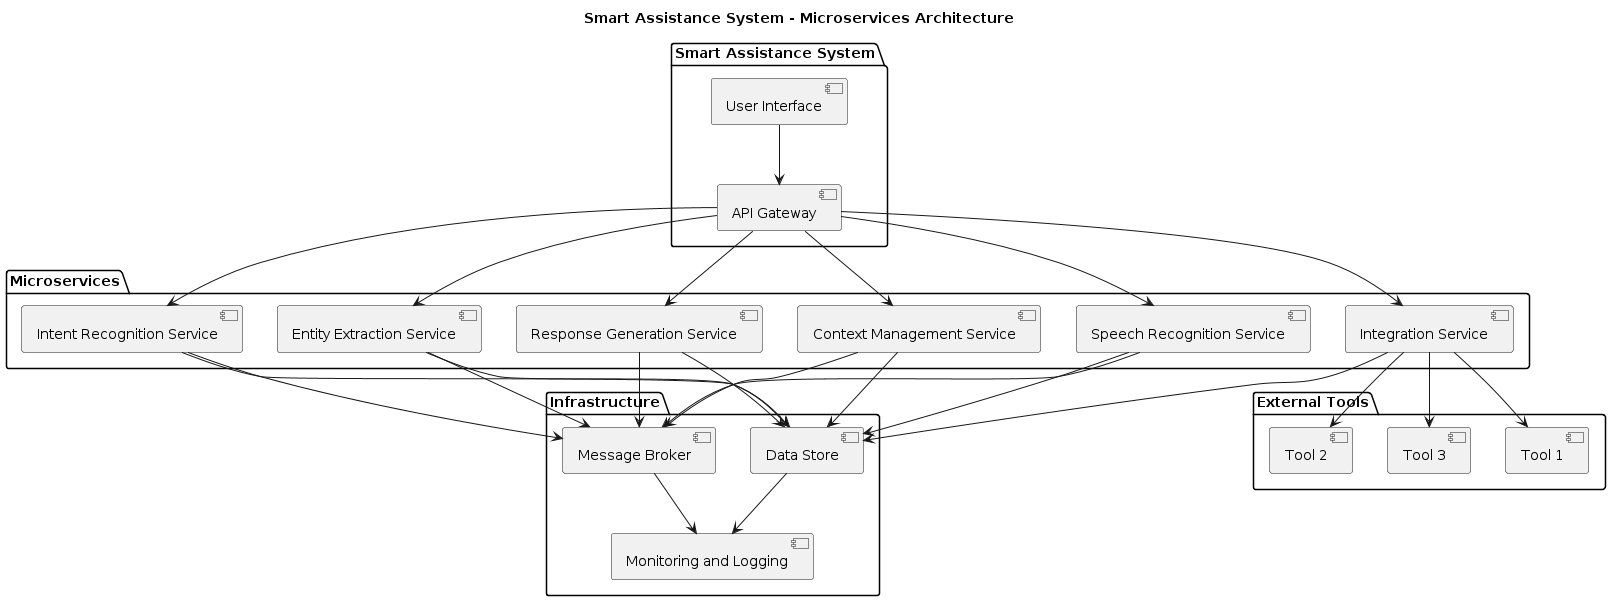

The diagram above was rendered by PlantUML. Its source (embedded in the PNG):
@startuml
title Smart Assistance System - Microservices Architecture

package "Smart Assistance System" {
    [API Gateway] 
    [User Interface] --> [API Gateway]
}

package "Microservices" {
    [Speech Recognition Service]
    [Intent Recognition Service]
    [Entity Extraction Service]
    [Response Generation Service]
    [Context Management Service]
    [Integration Service]
}

package "External Tools" {
    [Tool 1]
    [Tool 2]
    [Tool 3]
}

package "Infrastructure" {
    [Message Broker]
    [Data Store]
    [Monitoring and Logging]
}

[API Gateway] --> [Speech Recognition Service]
[API Gateway] --> [Intent Recognition Service]
[API Gateway] --> [Entity Extraction Service]
[API Gateway] --> [Response Generation Service]
[API Gateway] --> [Context Management Service]
[API Gateway] --> [Integration Service]

[Speech Recognition Service] --> [Message Broker]
[Intent Recognition Service] --> [Message Broker]
[Entity Extraction Service] --> [Message Broker]
[Response Generation Service] --> [Message Broker]
[Context Management Service] --> [Message Broker]

[Speech Recognition Service] --> [Data Store]
[Intent Recognition Service] --> [Data Store]
[Entity Extraction Service] --> [Data Store]
[Response Generation Service] --> [Data Store]
[Context Management Service] --> [Data Store]
[Integration Service] --> [Data Store]

[Integration Service] --> [Tool 1]
[Integration Service] --> [Tool 2]
[Integration Service] --> [Tool 3]

[Message Broker] --> [Monitoring and Logging]
[Data Store] --> [Monitoring and Logging]
@enduml